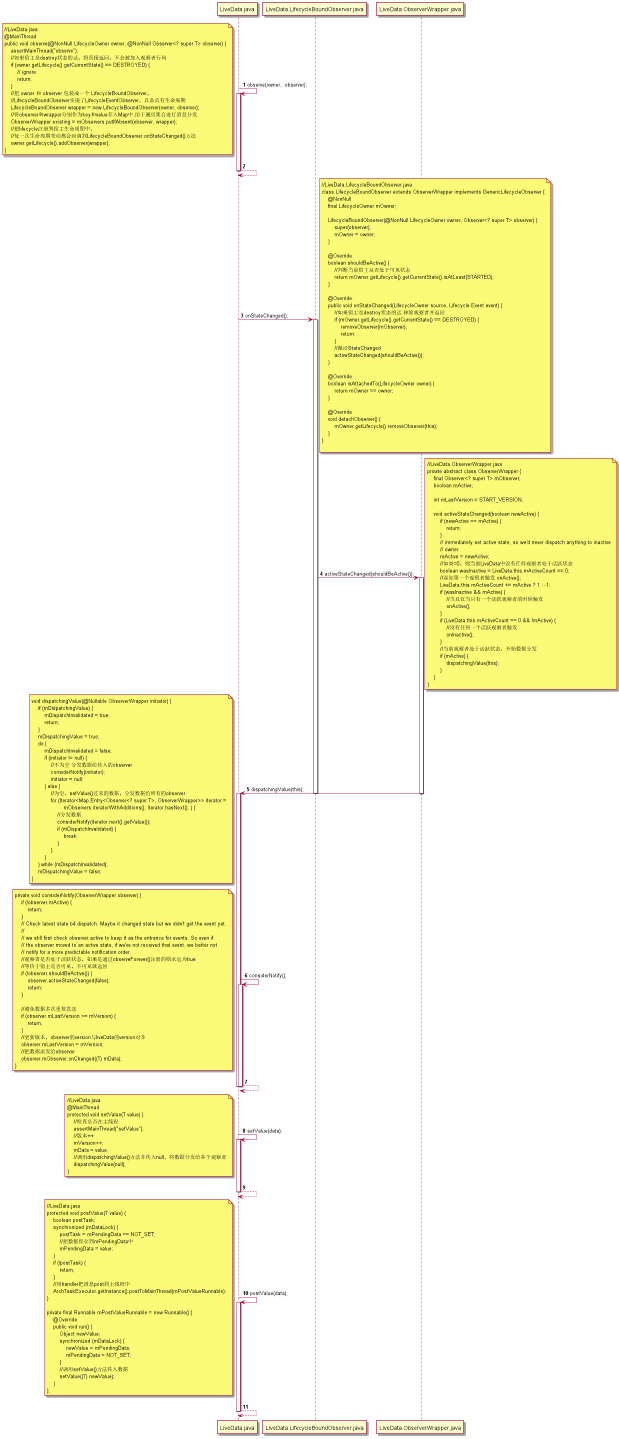

The diagram above was rendered by PlantUML. Its source (embedded in the PNG):
@startuml
'https://plantuml.com/sequence-diagram

autonumber

LiveData.java -> LiveData.java: observe(owner,  observer);
activate LiveData.java
note left
//LiveData.java
@MainThread
public void observe(@NonNull LifecycleOwner owner, @NonNull Observer<? super T> observer) {
    assertMainThread("observe");
    //如果宿主是destroy状态的话，将直接返回，不会被加入观察者行列
    if (owner.getLifecycle().getCurrentState() == DESTROYED) {
        // ignore
        return;
    }
    //把 owner 和 observer 包装成一个 LifecycleBoundObserver，
    //LifecycleBoundObserver实现了LifecycleEventObserver，具备具有生命周期
    LifecycleBoundObserver wrapper = new LifecycleBoundObserver(owner, observer);
    //将observer和wrapper分别作为key和value存入Map中,用于遍历集合进行消息分发
    ObserverWrapper existing = mObservers.putIfAbsent(observer, wrapper);
    //把lifecycle注册到宿主生命周期中，
    //每一次生命周期变动都会回调到LifecycleBoundObserver.onStateChanged()方法
    owner.getLifecycle().addObserver(wrapper);
}
end note
LiveData.java --> LiveData.java:
deactivate LiveData.java



LiveData.java -> LiveData.LifecycleBoundObserver.java: onStateChanged();
activate LiveData.LifecycleBoundObserver.java
note right
//LiveData.LifecycleBoundObserver.java
class LifecycleBoundObserver extends ObserverWrapper implements GenericLifecycleObserver {
    @NonNull
    final LifecycleOwner mOwner;

    LifecycleBoundObserver(@NonNull LifecycleOwner owner, Observer<? super T> observer) {
        super(observer);
        mOwner = owner;
    }

    @Override
    boolean shouldBeActive() {
        //判断当前宿主是否处于可见状态
        return mOwner.getLifecycle().getCurrentState().isAtLeast(STARTED);
    }

    @Override
    public void onStateChanged(LifecycleOwner source, Lifecycle.Event event) {
        //如果宿主是destroy状态的话 移除观察者并返回
        if (mOwner.getLifecycle().getCurrentState() == DESTROYED) {
            removeObserver(mObserver);
            return;
        }
        //激活StateChanged
        activeStateChanged(shouldBeActive());
    }

    @Override
    boolean isAttachedTo(LifecycleOwner owner) {
        return mOwner == owner;
    }

    @Override
    void detachObserver() {
        mOwner.getLifecycle().removeObserver(this);
    }
}

end note

LiveData.LifecycleBoundObserver.java -> LiveData.ObserverWrapper.java:  activeStateChanged(shouldBeActive());
activate LiveData.ObserverWrapper.java
note right
//LiveData.ObserverWrapper.java
private abstract class ObserverWrapper {
    final Observer<? super T> mObserver;
    boolean mActive;

    int mLastVersion = START_VERSION;

    void activeStateChanged(boolean newActive) {
        if (newActive == mActive) {
            return;
        }
        // immediately set active state, so we'd never dispatch anything to inactive
        // owner
        mActive = newActive;
        //如果=0，则当前LiveData中没有任何观察者处于活跃状态
        boolean wasInactive = LiveData.this.mActiveCount == 0;
        //添加第一个观察者触发 onActive();
        LiveData.this.mActiveCount += mActive ? 1 : -1;
        if (wasInactive && mActive) {
            //当且仅当只有一个活跃观察者的时候触发
            onActive();
        }
        if (LiveData.this.mActiveCount == 0 && !mActive) {
            //没有任何一个活跃观察者触发
            onInactive();
        }
        //当前观察者处于活跃状态，开始数据分发
        if (mActive) {
            dispatchingValue(this);
        }
    }
}
end note


LiveData.ObserverWrapper.java -> LiveData.java:   dispatchingValue(this);
deactivate LiveData.ObserverWrapper.java
deactivate LiveData.LifecycleBoundObserver.java
activate LiveData.java
note left
void dispatchingValue(@Nullable ObserverWrapper initiator) {
    if (mDispatchingValue) {
        mDispatchInvalidated = true;
        return;
    }
    mDispatchingValue = true;
    do {
        mDispatchInvalidated = false;
        if (initiator != null) {
            //不为空 分发数据给传入的observer
            considerNotify(initiator);
            initiator = null;
        } else {
            //为空，setValue()过来的数据，分发数据给所有的observer
            for (Iterator<Map.Entry<Observer<? super T>, ObserverWrapper>> iterator =
                    mObservers.iteratorWithAdditions(); iterator.hasNext(); ) {
                //分发数据
                considerNotify(iterator.next().getValue());
                if (mDispatchInvalidated) {
                    break;
                }
            }
        }
    } while (mDispatchInvalidated);
    mDispatchingValue = false;
}
end note


LiveData.java -> LiveData.java:   considerNotify();
activate LiveData.java
note left
private void considerNotify(ObserverWrapper observer) {
    if (!observer.mActive) {
        return;
    }
    // Check latest state b4 dispatch. Maybe it changed state but we didn't get the event yet.
    //
    // we still first check observer.active to keep it as the entrance for events. So even if
    // the observer moved to an active state, if we've not received that event, we better not
    // notify for a more predictable notification order.
    //观察者是否处于活跃状态，如果是通过observeForever()注册的则永远为true
    //等价于宿主是否可见，不可见就返回
    if (!observer.shouldBeActive()) {
        observer.activeStateChanged(false);
        return;
    }

    //避免数据多次重复发送
    if (observer.mLastVersion >= mVersion) {
        return;
    }
    //更新版本，observer的version与liveData的version对齐
    observer.mLastVersion = mVersion;
    //把数据派发给observer
    observer.mObserver.onChanged((T) mData);
}
end note

LiveData.java --> LiveData.java:
deactivate LiveData.java
deactivate LiveData.java

LiveData.java -> LiveData.java: setValue(data);
activate LiveData.java
note left
//LiveData.java
@MainThread
protected void setValue(T value) {
    //检查是否在主线程
    assertMainThread("setValue");
    //版本++
    mVersion++;
    mData = value;
    //调用dispatchingValue()方法并传入null，将数据分发给各个观察者
    dispatchingValue(null);
}
end note

LiveData.java --> LiveData.java:
deactivate LiveData.java

LiveData.java -> LiveData.java: postValue(data);
activate LiveData.java
note left
//LiveData.java
protected void postValue(T value) {
    boolean postTask;
    synchronized (mDataLock) {
        postTask = mPendingData == NOT_SET;
        //把数据保存到mPendingData中
        mPendingData = value;
    }
    if (!postTask) {
        return;
    }
    //用handler把消息post到主线程中
    ArchTaskExecutor.getInstance().postToMainThread(mPostValueRunnable);
}

private final Runnable mPostValueRunnable = new Runnable() {
    @Override
    public void run() {
        Object newValue;
        synchronized (mDataLock) {
            newValue = mPendingData;
            mPendingData = NOT_SET;
        }
        //调用setValue()方法传入数据
        setValue((T) newValue);
    }
};
end note

LiveData.java --> LiveData.java:
deactivate LiveData.java
@enduml